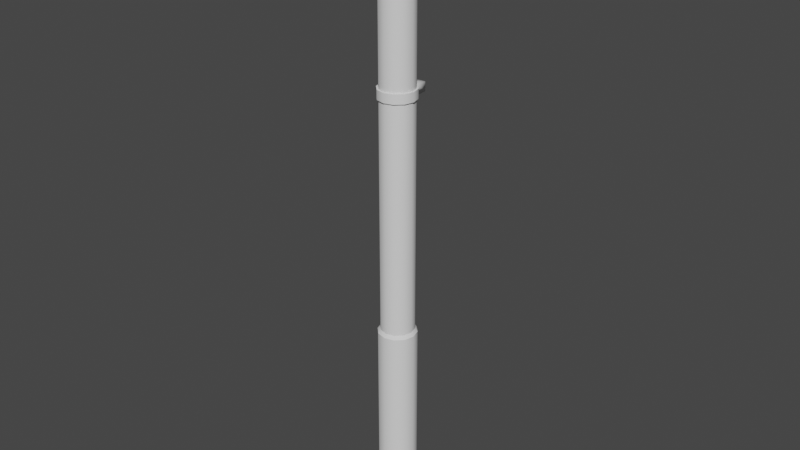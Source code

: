 # Source: drainpipeBottom.blend  (saved by Blender 2.83.19; exported with 4.5.12 LTS)
import bpy
from mathutils import Matrix  # noqa: F401  (used for matrix-valued properties, if any)

bpy.ops.wm.read_factory_settings(use_empty=True)
scene = bpy.context.scene
scene.name = 'Scene'

# ---- collections
col_collection = bpy.data.collections.new('Collection'); scene.collection.children.link(col_collection)
col_mesh = bpy.data.collections.new('Mesh'); scene.collection.children.link(col_mesh)
col_rig = bpy.data.collections.new('Rig'); scene.collection.children.link(col_rig)
col_extras = bpy.data.collections.new('Extras'); scene.collection.children.link(col_extras)

# ---- materials (node trees are filled in below, after node groups)
mat_powderedmetal = bpy.data.materials.new('powderedMetal')
mat_brushedmetal = bpy.data.materials.new('BrushedMetal')

# ---- material node trees

# ---- world
world_world = bpy.data.worlds.new('World'); scene.world = world_world
world_world.use_nodes = True; world_world.node_tree.nodes.clear()
_N = world_world.node_tree.nodes; _L = world_world.node_tree.links
n0 = _N.new('ShaderNodeOutputWorld'); n0.name = 'World Output'; n0.location = (300, 300)
n1 = _N.new('ShaderNodeBackground'); n1.name = 'Background'; n1.location = (10, 300)
n1.inputs[0].default_value = (0.05088, 0.05088, 0.05088, 1.0)
_L.new(n1.outputs[0], n0.inputs[0])
n0.is_active_output = True
world_world.color = (0.05088, 0.05088, 0.05088)
world_world.use_sun_shadow = False
world_world.sun_shadow_jitter_overblur = 0.0

# ---- meshes
me_cylinder = bpy.data.meshes.new('Cylinder')
me_cylinder.from_pydata([(0.1774, 2.116e-09, 3.0), (0.1537, -0.08872, 3.0), (0.08872, -0.1537, 3.0), (-5.64e-09, -0.1774, 3.0), (-0.08872, -0.1537, 3.0), (-0.1537, -0.08872, 3.0), (-0.1774, -2.891e-08, 3.0), (-0.1537, 0.08872, 3.0), (-0.08872, 0.1537, 3.0), (-8.461e-08, 0.1774, 3.0), (0.08872, 0.1537, 3.0), (0.1537, 0.08872, 3.0), (0.1774, 2.116e-09, -1.394), (0.1774, 2.116e-09, 1.044), (0.1774, 2.116e-09, 1.141), (0.1537, -0.08872, 1.141), (0.1537, -0.08872, 1.044), (0.1537, -0.08872, -1.394), (0.08872, -0.1537, 1.141), (0.08872, -0.1537, 1.044), (0.08872, -0.1537, -1.394), (-5.64e-09, -0.1774, 1.141), (-5.64e-09, -0.1774, 1.044), (-5.64e-09, -0.1774, -1.394), (-0.08872, -0.1537, 1.141), (-0.08872, -0.1537, 1.044), (-0.08872, -0.1537, -1.394), (-0.1537, -0.08872, 1.141), (-0.1537, -0.08872, 1.044), (-0.1537, -0.08872, -1.394), (-0.1774, -2.891e-08, 1.141), (-0.1774, -2.891e-08, 1.044), (-0.1774, -2.891e-08, -1.394), (-0.1537, 0.08872, 1.141), (-0.1537, 0.08872, 1.044), (-0.1537, 0.08872, -1.394), (-0.08872, 0.1537, 1.141), (-0.08872, 0.1537, 1.044), (-0.08872, 0.1537, -1.394), (-8.461e-08, 0.1774, 1.141), (-8.461e-08, 0.1774, 1.044), (-8.461e-08, 0.1774, -1.394), (0.08872, 0.1537, 1.141), (0.08872, 0.1537, 1.044), (0.08872, 0.1537, -1.394), (0.1537, 0.08872, 1.141), (0.1537, 0.08872, 1.044), (0.1537, 0.08872, -1.394), (0.1952, 2.328e-09, 1.044), (0.1952, 2.328e-09, 1.141), (0.169, -0.09759, 1.141), (0.169, -0.09759, 1.044), (0.09759, -0.169, 1.141), (0.09759, -0.169, 1.044), (-6.204e-09, -0.1952, 1.141), (-6.204e-09, -0.1952, 1.044), (-0.09759, -0.169, 1.141), (-0.09759, -0.169, 1.044), (-0.169, -0.09759, 1.141), (-0.169, -0.09759, 1.044), (-0.1952, -3.18e-08, 1.141), (-0.1952, -3.18e-08, 1.044), (-0.169, 0.09759, 1.141), (-0.169, 0.09759, 1.044), (-0.09759, 0.169, 1.141), (-0.09759, 0.169, 1.044), (-9.307e-08, 0.1952, 1.141), (-9.307e-08, 0.1952, 1.044), (0.09759, 0.169, 1.141), (0.09759, 0.169, 1.044), (0.169, 0.09759, 1.141), (0.169, 0.09759, 1.044), (-0.09759, 0.2813, 1.141), (-0.09759, 0.2813, 1.044), (-1.355e-07, 0.2813, 1.141), (-1.355e-07, 0.2813, 1.044), (0.09759, 0.2813, 1.141), (0.09759, 0.2813, 1.044), (0.2036, 2.428e-09, -1.431), (0.1764, -0.1018, -1.431), (0.1018, -0.1764, -1.431), (-6.473e-09, -0.2036, -1.431), (-0.1018, -0.1764, -1.431), (-0.1764, -0.1018, -1.431), (-0.2036, -3.318e-08, -1.431), (-0.1764, 0.1018, -1.431), (-0.1018, 0.1764, -1.431), (-9.711e-08, 0.2036, -1.431), (0.1018, 0.1764, -1.431), (0.1764, 0.1018, -1.431), (0.2036, 2.428e-09, -3.532), (0.1764, -0.1018, -3.532), (0.1018, -0.1764, -3.532), (-6.473e-09, -0.2036, -3.532), (-0.1018, -0.1764, -3.532), (-0.1764, -0.1018, -3.532), (-0.2036, -3.318e-08, -3.532), (-0.1764, 0.1018, -3.532), (-0.1018, 0.1764, -3.532), (-9.711e-08, 0.2036, -3.532), (0.1018, 0.1764, -3.532), (0.1764, 0.1018, -3.532)], [], [(14, 0, 1, 15), (15, 1, 2, 18), (18, 2, 3, 21), (21, 3, 4, 24), (24, 4, 5, 27), (27, 5, 6, 30), (30, 6, 7, 33), (33, 7, 8, 36), (36, 8, 9, 39), (39, 9, 10, 42), (1, 0, 11, 10, 9, 8, 7, 6, 5, 4, 3, 2), (42, 10, 11, 45), (45, 11, 0, 14), (47, 46, 13, 12), (28, 25, 57, 59), (44, 43, 46, 47), (36, 39, 66, 64), (41, 40, 43, 44), (34, 31, 61, 63), (38, 37, 40, 41), (42, 45, 70, 68), (35, 34, 37, 38), (40, 37, 65, 67), (32, 31, 34, 35), (46, 43, 69, 71), (29, 28, 31, 32), (15, 18, 52, 50), (26, 25, 28, 29), (21, 24, 56, 54), (23, 22, 25, 26), (19, 16, 51, 53), (20, 19, 22, 23), (27, 30, 60, 58), (17, 16, 19, 20), (25, 22, 55, 57), (12, 13, 16, 17), (33, 36, 64, 62), (66, 68, 76, 74), (68, 69, 77, 76), (71, 70, 49, 48), (69, 68, 70, 71), (63, 62, 64, 65), (61, 60, 62, 63), (59, 58, 60, 61), (57, 56, 58, 59), (55, 54, 56, 57), (53, 52, 54, 55), (51, 50, 52, 53), (48, 49, 50, 51), (30, 33, 62, 60), (22, 19, 53, 55), (24, 27, 58, 56), (16, 13, 48, 51), (18, 21, 54, 52), (13, 46, 71, 48), (14, 15, 50, 49), (43, 40, 67, 69), (45, 14, 49, 70), (37, 34, 63, 65), (39, 42, 68, 66), (31, 28, 59, 61), (75, 74, 76, 77), (73, 72, 74, 75), (67, 65, 73, 75), (65, 64, 72, 73), (64, 66, 74, 72), (69, 67, 75, 77), (26, 29, 83, 82), (29, 32, 84, 83), (32, 35, 85, 84), (35, 38, 86, 85), (38, 41, 87, 86), (12, 17, 79, 78), (41, 44, 88, 87), (17, 20, 80, 79), (44, 47, 89, 88), (20, 23, 81, 80), (47, 12, 78, 89), (23, 26, 82, 81), (86, 87, 99, 98), (79, 80, 92, 91), (89, 78, 90, 101), (82, 83, 95, 94), (85, 86, 98, 97), (78, 79, 91, 90), (88, 89, 101, 100), (81, 82, 94, 93), (84, 85, 97, 96), (87, 88, 100, 99), (80, 81, 93, 92), (83, 84, 96, 95)])
me_cylinder.polygons.foreach_set('use_smooth', [1, 1, 1, 1, 1, 1, 1, 1, 1, 1, 0, 1, 1, 1, 1, 1, 1, 1, 1, 1, 1, 1, 1, 1, 1, 1, 1, 1, 1, 1, 1, 1, 1, 1, 1, 1, 1, 1, 1, 1, 1, 1, 1, 1, 1, 1, 1, 1, 1, 1, 1, 1, 1, 1, 1, 1, 1, 1, 1, 1, 1, 1, 1, 1, 1, 1, 1, 1, 1, 1, 1, 1, 1, 1, 1, 1, 1, 1, 1, 1, 1, 1, 1, 1, 1, 1, 1, 1, 1, 1, 1])
me_cylinder.polygons.foreach_set('material_index', [0, 0, 0, 0, 0, 0, 0, 0, 0, 0, 0, 0, 0, 0, 1, 0, 1, 0, 1, 0, 1, 0, 1, 0, 1, 0, 1, 0, 1, 0, 1, 0, 1, 0, 1, 0, 1, 1, 1, 1, 1, 1, 1, 1, 1, 1, 1, 1, 1, 1, 1, 1, 1, 1, 1, 1, 1, 1, 1, 1, 1, 1, 1, 1, 1, 1, 1, 1, 1, 1, 1, 1, 1, 1, 1, 1, 1, 1, 1, 1, 1, 1, 1, 1, 1, 1, 1, 1, 1, 1, 1])
_k = set([(12, 17), (12, 47), (13, 16), (13, 46), (14, 15), (14, 45), (15, 18), (16, 19), (17, 20), (18, 21), (19, 22), (20, 23), (21, 24), (22, 25), (23, 26), (24, 27), (25, 28), (26, 29), (27, 30), (28, 31), (29, 32), (30, 33), (31, 34), (32, 35), (33, 36), (34, 37), (35, 38), (36, 39), (37, 40), (38, 41), (39, 42), (40, 43), (41, 44), (42, 45), (43, 46), (44, 47), (48, 51), (48, 71), (49, 50), (49, 70), (50, 52), (51, 53), (52, 54), (53, 55), (54, 56), (55, 57), (56, 58), (57, 59), (58, 60), (59, 61), (60, 62), (61, 63), (62, 64), (63, 65), (68, 70), (69, 71), (78, 79), (78, 89), (79, 80), (80, 81), (81, 82), (82, 83), (83, 84), (84, 85), (85, 86), (86, 87), (87, 88), (88, 89)])
me_cylinder.attributes.new('sharp_edge', 'BOOLEAN', 'EDGE').data.foreach_set('value', [ (min(e.vertices), max(e.vertices)) in _k for e in me_cylinder.edges])
_uv = me_cylinder.uv_layers.new(name='UVMap')
_uv.uv.foreach_set('vector', [-9.371, 7.787, 5.14, 7.787, 5.14, 8.504, -9.371, 8.504, -9.371, 8.504, 5.14, 8.504, 5.14, 9.221, -9.371, 9.221, -9.371, 9.221, 5.14, 9.221, 5.14, 9.938, -9.371, 9.938, -9.371, 9.938, 5.14, 9.938, 5.14, 10.65, -9.371, 10.65, -9.371, 10.65, 5.14, 10.65, 5.14, 11.37, -9.371, 11.37, -9.371, 11.37, 5.14, 11.37, 5.14, 12.09, -9.371, 12.09, -9.371, 12.09, 5.14, 12.09, 5.14, 12.81, -9.371, 12.81, -9.371, 12.81, 5.14, 12.81, 5.14, 13.52, -9.371, 13.52, -9.371, 13.52, 5.14, 13.52, 5.14, 14.24, -9.371, 14.24, -9.371, 5.636, 5.14, 5.636, 5.14, 6.353, -9.371, 6.353, 7.404, -12.26, 7.762, -12.88, 8.383, -13.24, 9.1, -13.24, 9.721, -12.88, 10.08, -12.26, 10.08, -11.54, 9.721, -10.92, 9.1, -10.56, 8.383, -10.56, 7.762, -10.92, 7.404, -11.54, -9.371, 6.353, 5.14, 6.353, 5.14, 7.07, -9.371, 7.07, -9.371, 7.07, 5.14, 7.07, 5.14, 7.787, -9.371, 7.787, 9.655, 4.193, -9.371, 4.193, -9.371, 3.476, 9.655, 3.476, 1.337, 0.7959, 1.338, 0.8791, 1.322, 0.8791, 1.321, 0.7959, 9.655, 4.91, -9.371, 4.91, -9.371, 4.193, 9.655, 4.193, 1.212, 0.5351, 1.15, 0.4633, 1.159, 0.4495, 1.229, 0.5277, 9.655, 5.627, -9.371, 5.627, -9.371, 4.91, 9.655, 4.91, 1.337, 0.6295, 1.336, 0.7126, 1.32, 0.7125, 1.322, 0.6284, 9.655, -2.259, -9.371, -2.259, -9.371, -2.976, 9.655, -2.976, 1.214, 1.388, 1.229, 1.292, 1.244, 1.294, 1.232, 1.396, 9.655, -1.542, -9.371, -1.542, -9.371, -2.259, 9.655, -2.259, 1.413, 0.441, 1.35, 0.5338, 1.332, 0.5265, 1.399, 0.4246, 9.655, -0.8249, -9.371, -0.8251, -9.371, -1.542, 9.655, -1.542, 1.343, 1.297, 1.353, 1.387, 1.335, 1.394, 1.327, 1.298, 9.655, -0.1081, -9.371, -0.1081, -9.371, -0.8251, 9.655, -0.8249, 1.229, 1.126, 1.228, 1.043, 1.244, 1.043, 1.245, 1.126, 9.655, 0.6088, -9.371, 0.6088, -9.371, -0.1081, 9.655, -0.1081, 1.228, 0.9595, 1.227, 0.8763, 1.242, 0.8762, 1.243, 0.9594, 9.655, 1.326, -9.371, 1.326, -9.371, 0.6088, 9.655, 0.6088, 1.339, 1.045, 1.34, 1.129, 1.325, 1.129, 1.324, 1.046, 9.655, 2.043, -9.371, 2.043, -9.371, 1.326, 9.655, 1.326, 1.226, 0.7931, 1.225, 0.7095, 1.24, 0.7094, 1.241, 0.793, 9.655, 2.759, -9.371, 2.759, -9.371, 2.043, 9.655, 2.043, 1.338, 0.8791, 1.339, 0.9622, 1.323, 0.9623, 1.322, 0.8791, 9.655, 3.476, -9.371, 3.476, -9.371, 2.759, 9.655, 2.759, 1.223, 0.6247, 1.212, 0.5351, 1.229, 0.5277, 1.239, 0.6237, 0.1829, 0.6326, 0.136, 0.4577, 0.3372, 0.4577, 0.3372, 0.6326, 1.698, 0.99, 1.698, 0.91, 1.786, 0.91, 1.786, 0.99, 1.615, 0.91, 1.615, 0.99, 1.531, 0.99, 1.531, 0.91, 1.698, 0.91, 1.698, 0.99, 1.615, 0.99, 1.615, 0.91, 0.9491, 0.91, 0.9491, 0.99, 0.8659, 0.99, 0.8659, 0.91, 1.032, 0.91, 1.032, 0.99, 0.9491, 0.99, 0.9491, 0.91, 1.115, 0.91, 1.115, 0.99, 1.032, 0.99, 1.032, 0.91, 1.199, 0.91, 1.199, 0.99, 1.115, 0.99, 1.115, 0.91, 1.282, 0.91, 1.282, 0.99, 1.199, 0.99, 1.199, 0.91, 1.365, 0.91, 1.365, 0.99, 1.282, 0.99, 1.282, 0.91, 1.448, 0.91, 1.448, 0.99, 1.365, 0.99, 1.365, 0.91, 1.531, 0.91, 1.531, 0.99, 1.448, 0.99, 1.448, 0.91, 1.225, 0.7095, 1.223, 0.6247, 1.239, 0.6237, 1.24, 0.7094, 1.339, 0.9622, 1.339, 1.045, 1.324, 1.046, 1.323, 0.9623, 1.227, 0.8763, 1.226, 0.7931, 1.241, 0.793, 1.242, 0.8762, 1.34, 1.129, 1.341, 1.212, 1.326, 1.212, 1.325, 1.129, 1.228, 1.043, 1.228, 0.9595, 1.243, 0.9594, 1.244, 1.043, 1.341, 1.212, 1.343, 1.297, 1.327, 1.298, 1.326, 1.212, 1.23, 1.209, 1.229, 1.126, 1.245, 1.126, 1.246, 1.209, 1.353, 1.387, 1.413, 1.475, 1.401, 1.489, 1.335, 1.394, 1.229, 1.292, 1.23, 1.209, 1.246, 1.209, 1.244, 1.294, 1.35, 0.5338, 1.337, 0.6295, 1.322, 0.6284, 1.332, 0.5265, 1.149, 1.465, 1.214, 1.388, 1.232, 1.396, 1.16, 1.482, 1.336, 0.7126, 1.337, 0.7959, 1.321, 0.7959, 1.32, 0.7125, 1.869, 0.91, 1.869, 0.99, 1.786, 0.99, 1.786, 0.91, 0.7776, 0.91, 0.7776, 0.99, 0.6944, 0.99, 0.6944, 0.91, 0.1829, 0.6326, 0.136, 0.8075, 0.3372, 0.8075, 0.3372, 0.6326, 0.8659, 0.91, 0.8659, 0.99, 0.7776, 0.99, 0.7776, 0.91, 0.136, 0.8075, 0.1829, 0.6326, 0.3372, 0.6326, 0.3372, 0.8075, 0.136, 0.4577, 0.1829, 0.6326, 0.3372, 0.6326, 0.3372, 0.4577, 0.8742, -0.09858, 0.8742, -0.007534, 0.8358, -0.007534, 0.8358, -0.09858, 0.8742, -0.007534, 0.8742, 0.08351, 0.8358, 0.08351, 0.8358, -0.007534, 0.8742, 0.08351, 0.8742, 0.1746, 0.8358, 0.1746, 0.8358, 0.08351, 0.8742, 0.1746, 0.8742, 0.2656, 0.8358, 0.2656, 0.8358, 0.1746, 0.8742, 0.2656, 0.8742, 0.3567, 0.8358, 0.3567, 0.8358, 0.2656, 0.8742, -0.4628, 0.8742, -0.3717, 0.8358, -0.3717, 0.8358, -0.4628, 0.8742, -0.7359, 0.8742, -0.6449, 0.8358, -0.6449, 0.8358, -0.7359, 0.8742, -0.3717, 0.8742, -0.2807, 0.8358, -0.2807, 0.8358, -0.3717, 0.8742, -0.6449, 0.8742, -0.5538, 0.8358, -0.5538, 0.8358, -0.6449, 0.8742, -0.2807, 0.8742, -0.1896, 0.8358, -0.1896, 0.8358, -0.2807, 0.8742, -0.5538, 0.8742, -0.4628, 0.8358, -0.4628, 0.8358, -0.5538, 0.8742, -0.1896, 0.8742, -0.09858, 0.8358, -0.09858, 0.8358, -0.1896, 0.8358, 0.2656, 0.8358, 0.3567, -0.9369, 0.3567, -0.9369, 0.2656, 0.8358, -0.3717, 0.8358, -0.2807, -0.9369, -0.2807, -0.9369, -0.3717, 0.8358, -0.5538, 0.8358, -0.4628, -0.9369, -0.4628, -0.9369, -0.5538, 0.8358, -0.09858, 0.8358, -0.007534, -0.9369, -0.007534, -0.9369, -0.09858, 0.8358, 0.1746, 0.8358, 0.2656, -0.9369, 0.2656, -0.9369, 0.1746, 0.8358, -0.4628, 0.8358, -0.3717, -0.9369, -0.3717, -0.9369, -0.4628, 0.8358, -0.6449, 0.8358, -0.5538, -0.9369, -0.5538, -0.9369, -0.6449, 0.8358, -0.1896, 0.8358, -0.09858, -0.9369, -0.09858, -0.9369, -0.1896, 0.8358, 0.08351, 0.8358, 0.1746, -0.9369, 0.1746, -0.9369, 0.08351, 0.8358, -0.7359, 0.8358, -0.6449, -0.9369, -0.6449, -0.9369, -0.7359, 0.8358, -0.2807, 0.8358, -0.1896, -0.9369, -0.1896, -0.9369, -0.2807, 0.8358, -0.007534, 0.8358, 0.08351, -0.9369, 0.08351, -0.9369, -0.007534])
me_cylinder.materials.append(mat_powderedmetal)
me_cylinder.materials.append(mat_brushedmetal)
me_cylinder.use_remesh_fix_poles = True
me_cylinder.use_remesh_preserve_attributes = False
me_cylinder.use_mirror_vertex_groups = False
me_cylinder.update()
me_cylinder.normals_split_custom_set([tuple(v) for v in zip(*[iter([1.0, 1.866e-07, -2.47e-09, 1.0, 1.866e-07, -2.47e-09, 0.866, -0.5, -6.475e-10, 0.866, -0.5, -6.475e-10, 0.866, -0.5, -6.475e-10, 0.866, -0.5, -6.475e-10, 0.5, -0.866, -6.475e-10, 0.5, -0.866, -6.475e-10, 0.5, -0.866, -6.475e-10, 0.5, -0.866, -6.475e-10, -2.946e-08, -1.0, -2.175e-09, -2.946e-08, -1.0, -2.175e-09, -2.946e-08, -1.0, -2.175e-09, -2.946e-08, -1.0, -2.175e-09, -0.5, -0.866, -2.175e-09, -0.5, -0.866, -2.175e-09, -0.5, -0.866, -2.175e-09, -0.5, -0.866, -2.175e-09, -0.866, -0.5, -3.529e-10, -0.866, -0.5, -3.529e-10, -0.866, -0.5, -3.529e-10, -0.866, -0.5, -3.529e-10, -1.0, -8.839e-08, -2.243e-09, -1.0, -8.839e-08, -2.243e-09, -1.0, -8.839e-08, -2.243e-09, -1.0, -8.839e-08, -2.243e-09, -0.866, 0.5, -8.831e-09, -0.866, 0.5, -8.831e-09, -0.866, 0.5, -8.831e-09, -0.866, 0.5, -8.831e-09, -0.5, 0.866, -6.941e-09, -0.5, 0.866, -6.941e-09, -0.5, 0.866, -6.941e-09, -0.5, 0.866, -6.941e-09, -5.107e-07, 1.0, -2.823e-09, -5.107e-07, 1.0, -2.823e-09, -5.107e-07, 1.0, -2.823e-09, -5.107e-07, 1.0, -2.823e-09, 0.5, 0.866, -7.285e-09, 0.5, 0.866, -7.285e-09, 7.888e-07, 0.0, 1.0, 7.888e-07, 0.0, 1.0, 7.888e-07, 0.0, 1.0, 7.888e-07, 0.0, 1.0, 7.888e-07, 0.0, 1.0, 7.888e-07, 0.0, 1.0, 7.888e-07, 0.0, 1.0, 7.888e-07, 0.0, 1.0, 7.888e-07, 0.0, 1.0, 7.888e-07, 0.0, 1.0, 7.888e-07, 0.0, 1.0, 7.888e-07, 0.0, 1.0, 0.5, 0.866, -7.285e-09, 0.5, 0.866, -7.285e-09, 0.866, 0.5, -6.932e-09, 0.866, 0.5, -6.932e-09, 0.866, 0.5, -6.932e-09, 0.866, 0.5, -6.932e-09, 1.0, 1.866e-07, -2.47e-09, 1.0, 1.866e-07, -2.47e-09, 0.866, 0.5, 0.0, 0.866, 0.5, 0.0, 1.0, 1.964e-07, 0.0, 1.0, 1.964e-07, 0.0, 2.254e-06, 0.0, -1.0, 2.254e-06, 0.0, -1.0, 2.254e-06, 0.0, -1.0, 2.254e-06, 0.0, -1.0, 0.5, 0.866, 0.0, 0.5, 0.866, 0.0, 0.866, 0.5, 0.0, 0.866, 0.5, 0.0, 0.0, 0.0, 1.0, -5.634e-07, 0.0, 1.0, -4.593e-07, 1.403e-06, 1.0, -0.4845, 0.2007, 0.8515, -5.303e-07, 1.0, 0.0, -5.303e-07, 1.0, 0.0, 0.5, 0.866, 0.0, 0.5, 0.866, 0.0, 0.0, 0.0, -1.0, 0.0, 0.0, -1.0, 0.0, 0.0, -1.0, 0.0, 0.0, -1.0, -0.5, 0.866, 0.0, -0.5, 0.866, 0.0, -5.303e-07, 1.0, 0.0, -5.303e-07, 1.0, 0.0, -5.634e-07, 0.0, 1.0, -2.254e-06, 0.0, 1.0, -2.254e-06, 0.0, 1.0, 0.4845, 0.2007, 0.8515, -0.866, 0.5, 0.0, -0.866, 0.5, 0.0, -0.5, 0.866, 0.0, -0.5, 0.866, 0.0, 0.0, 0.0, -1.0, 0.0, 0.0, -1.0, -0.4845, 0.2007, -0.8515, 0.0, -7.014e-07, -1.0, -1.0, -8.839e-08, 0.0, -1.0, -8.839e-08, 0.0, -0.866, 0.5, 0.0, -0.866, 0.5, 0.0, 2.481e-13, 0.0, -1.0, 2.254e-06, 0.0, -1.0, 0.4845, 0.2007, -0.8515, 3.648e-12, 0.0, -1.0, -0.866, -0.5, 0.0, -0.866, -0.5, 0.0, -1.0, -8.839e-08, 0.0, -1.0, -8.839e-08, 0.0, -9.926e-13, 0.0, 1.0, -1.69e-06, 0.0, 1.0, -1.69e-06, 0.0, 1.0, 1.216e-12, 0.0, 1.0, -0.5, -0.866, 0.0, -0.5, -0.866, 0.0, -0.866, -0.5, 0.0, -0.866, -0.5, 0.0, 5.634e-07, 0.0, 1.0, 0.0, 0.0, 1.0, 0.0, 0.0, 1.0, 5.634e-07, 0.0, 1.0, 0.0, -1.0, 0.0, 0.0, -1.0, 0.0, -0.5, -0.866, 0.0, -0.5, -0.866, 0.0, -5.634e-07, 0.0, -1.0, 0.0, 0.0, -1.0, 0.0, 0.0, -1.0, -5.634e-07, 0.0, -1.0, 0.5, -0.866, 0.0, 0.5, -0.866, 0.0, 0.0, -1.0, 0.0, 0.0, -1.0, 0.0, 0.0, 0.0, 1.0, -2.254e-06, 0.0, 1.0, -2.254e-06, 0.0, 1.0, 0.0, 0.0, 1.0, 0.866, -0.5, 0.0, 0.866, -0.5, 0.0, 0.5, -0.866, 0.0, 0.5, -0.866, 0.0, 2.254e-06, 0.0, -1.0, -5.634e-07, 0.0, -1.0, -5.634e-07, 0.0, -1.0, 2.254e-06, 0.0, -1.0, 1.0, 1.964e-07, 0.0, 1.0, 1.964e-07, 0.0, 0.866, -0.5, 0.0, 0.866, -0.5, 0.0, -2.254e-06, 0.0, 1.0, 0.0, 0.0, 1.0, -0.4845, 0.2007, 0.8515, -2.254e-06, 0.0, 1.0, -4.593e-07, 1.403e-06, 1.0, 0.4845, 0.2007, 0.8515, 0.6325, 0.6325, 0.4472, -2.722e-07, 0.7071, 0.7071, 0.4845, 0.2007, 0.8515, 0.4845, 0.2007, -0.8515, 0.6325, 0.6325, -0.4472, 0.6325, 0.6325, 0.4472, 0.866, 0.5, 0.0, 0.866, 0.5, 0.0, 1.0, -2.946e-08, 0.0, 1.0, -2.946e-08, 0.0, 0.4845, 0.2007, -0.8515, 0.4845, 0.2007, 0.8515, 0.866, 0.5, 0.0, 0.866, 0.5, 0.0, -0.866, 0.5, 0.0, -0.866, 0.5, 0.0, -0.4845, 0.2007, 0.8515, -0.4845, 0.2007, -0.8515, -1.0, -1.08e-07, 0.0, -1.0, -1.08e-07, 0.0, -0.866, 0.5, 0.0, -0.866, 0.5, 0.0, -0.866, -0.5, 0.0, -0.866, -0.5, 0.0, -1.0, -1.08e-07, 0.0, -1.0, -1.08e-07, 0.0, -0.5, -0.866, 0.0, -0.5, -0.866, 0.0, -0.866, -0.5, 0.0, -0.866, -0.5, 0.0, -1.08e-07, -1.0, 0.0, -1.08e-07, -1.0, 0.0, -0.5, -0.866, 0.0, -0.5, -0.866, 0.0, 0.5, -0.866, 0.0, 0.5, -0.866, 0.0, -1.08e-07, -1.0, 0.0, -1.08e-07, -1.0, 0.0, 0.866, -0.5, 0.0, 0.866, -0.5, 0.0, 0.5, -0.866, 0.0, 0.5, -0.866, 0.0, 1.0, -2.946e-08, 0.0, 1.0, -2.946e-08, 0.0, 0.866, -0.5, 0.0, 0.866, -0.5, 0.0, -2.254e-06, 0.0, 1.0, -2.254e-06, 0.0, 1.0, -2.254e-06, 0.0, 1.0, -2.254e-06, 0.0, 1.0, -5.634e-07, 0.0, -1.0, -5.634e-07, 0.0, -1.0, -5.634e-07, 0.0, -1.0, -5.634e-07, 0.0, -1.0, 0.0, 0.0, 1.0, 0.0, 0.0, 1.0, 0.0, 0.0, 1.0, 0.0, 0.0, 1.0, 0.0, 0.0, -1.0, -2.254e-06, 0.0, -1.0, -2.254e-06, 0.0, -1.0, 0.0, 0.0, -1.0, -1.69e-06, 0.0, 1.0, 5.634e-07, 0.0, 1.0, 5.634e-07, 0.0, 1.0, -1.69e-06, 0.0, 1.0, -2.254e-06, 0.0, -1.0, 2.481e-13, 0.0, -1.0, 3.648e-12, 0.0, -1.0, -2.254e-06, 0.0, -1.0, 2.481e-12, 0.0, 1.0, -9.926e-13, 0.0, 1.0, 1.216e-12, 0.0, 1.0, 3.821e-12, 0.0, 1.0, 2.254e-06, 0.0, -1.0, 0.0, 0.0, -1.0, 0.0, -7.014e-07, -1.0, 0.4845, 0.2007, -0.8515, -2.254e-06, 0.0, 1.0, 2.481e-12, 0.0, 1.0, 3.821e-12, 0.0, 1.0, -2.254e-06, 0.0, 1.0, 0.0, 0.0, -1.0, 0.0, 0.0, -1.0, 0.0, 0.0, -1.0, -0.4845, 0.2007, -0.8515, -5.634e-07, 0.0, 1.0, -5.634e-07, 0.0, 1.0, 0.4845, 0.2007, 0.8515, -4.593e-07, 1.403e-06, 1.0, 0.0, 0.0, -1.0, 2.254e-06, 0.0, -1.0, 2.254e-06, 0.0, -1.0, 0.0, 0.0, -1.0, 0.0, 0.7071, -0.7071, -2.722e-07, 0.7071, 0.7071, 0.6325, 0.6325, 0.4472, 0.6325, 0.6325, -0.4472, -0.6325, 0.6325, -0.4472, -0.6325, 0.6325, 0.4472, -2.722e-07, 0.7071, 0.7071, 0.0, 0.7071, -0.7071, 0.0, -7.014e-07, -1.0, -0.4845, 0.2007, -0.8515, -0.6325, 0.6325, -0.4472, 0.0, 0.7071, -0.7071, -0.4845, 0.2007, -0.8515, -0.4845, 0.2007, 0.8515, -0.6325, 0.6325, 0.4472, -0.6325, 0.6325, -0.4472, -0.4845, 0.2007, 0.8515, -4.593e-07, 1.403e-06, 1.0, -2.722e-07, 0.7071, 0.7071, -0.6325, 0.6325, 0.4472, 0.4845, 0.2007, -0.8515, 0.0, -7.014e-07, -1.0, 0.0, 0.7071, -0.7071, 0.6325, 0.6325, -0.4472, -0.4089, -0.7082, 0.5756, -0.7082, -0.4089, 0.5756, -0.7082, -0.4089, 0.5756, -0.4089, -0.7082, 0.5756, -0.7082, -0.4089, 0.5756, -0.8177, 2.217e-07, 0.5756, -0.8177, 2.254e-07, 0.5756, -0.7082, -0.4089, 0.5756, -0.8177, 2.217e-07, 0.5756, -0.7082, 0.4089, 0.5756, -0.7082, 0.4089, 0.5756, -0.8177, 2.254e-07, 0.5756, -0.7082, 0.4089, 0.5756, -0.4089, 0.7082, 0.5756, -0.4089, 0.7082, 0.5756, -0.7082, 0.4089, 0.5756, -0.4089, 0.7082, 0.5756, -4.522e-07, 0.8177, 0.5756, -4.401e-07, 0.8177, 0.5756, -0.4089, 0.7082, 0.5756, 0.8177, -6.207e-08, 0.5756, 0.7082, -0.4089, 0.5756, 0.7082, -0.4089, 0.5756, 0.8177, -8.586e-08, 0.5756, -4.522e-07, 0.8177, 0.5756, 0.4089, 0.7082, 0.5756, 0.4089, 0.7082, 0.5756, -4.401e-07, 0.8177, 0.5756, 0.7082, -0.4089, 0.5756, 0.4089, -0.7082, 0.5756, 0.4089, -0.7082, 0.5756, 0.7082, -0.4089, 0.5756, 0.4089, 0.7082, 0.5756, 0.7082, 0.4089, 0.5756, 0.7082, 0.4089, 0.5756, 0.4089, 0.7082, 0.5756, 0.4089, -0.7082, 0.5756, -8.247e-07, -0.8177, 0.5756, -8.157e-07, -0.8177, 0.5756, 0.4089, -0.7082, 0.5756, 0.7082, 0.4089, 0.5756, 0.8177, -6.207e-08, 0.5756, 0.8177, -8.586e-08, 0.5756, 0.7082, 0.4089, 0.5756, -8.247e-07, -0.8177, 0.5756, -0.4089, -0.7082, 0.5756, -0.4089, -0.7082, 0.5756, -8.157e-07, -0.8177, 0.5756, -0.5, 0.866, 0.0, -5.402e-07, 1.0, 0.0, -5.402e-07, 1.0, 0.0, -0.5, 0.866, 0.0, 0.866, -0.5, 0.0, 0.5, -0.866, 0.0, 0.5, -0.866, 0.0, 0.866, -0.5, 0.0, 0.866, 0.5, 0.0, 1.0, 1.277e-07, 0.0, 1.0, 1.277e-07, 0.0, 0.866, 0.5, 0.0, -0.5, -0.866, 0.0, -0.866, -0.5, 0.0, -0.866, -0.5, 0.0, -0.5, -0.866, 0.0, -0.866, 0.5, 0.0, -0.5, 0.866, 0.0, -0.5, 0.866, 0.0, -0.866, 0.5, 0.0, 1.0, 1.277e-07, 0.0, 0.866, -0.5, 0.0, 0.866, -0.5, 0.0, 1.0, 1.277e-07, 0.0, 0.5, 0.866, 0.0, 0.866, 0.5, 0.0, 0.866, 0.5, 0.0, 0.5, 0.866, 0.0, -7.857e-08, -1.0, 0.0, -0.5, -0.866, 0.0, -0.5, -0.866, 0.0, -7.857e-08, -1.0, 0.0, -1.0, -1.768e-07, 0.0, -0.866, 0.5, 0.0, -0.866, 0.5, 0.0, -1.0, -1.768e-07, 0.0, -5.402e-07, 1.0, 0.0, 0.5, 0.866, 0.0, 0.5, 0.866, 0.0, -5.402e-07, 1.0, 0.0, 0.5, -0.866, 0.0, -7.857e-08, -1.0, 0.0, -7.857e-08, -1.0, 0.0, 0.5, -0.866, 0.0, -0.866, -0.5, 0.0, -1.0, -1.768e-07, 0.0, -1.0, -1.768e-07, 0.0, -0.866, -0.5, 0.0])] * 3)])
me_cube = bpy.data.meshes.new('Cube')
me_cube.from_pydata([], [], [])
_uv = me_cube.uv_layers.new(name='UVMap')
_uv.uv.foreach_set('vector', [])
me_cube.use_remesh_fix_poles = True
me_cube.use_remesh_preserve_attributes = False
me_cube.use_mirror_vertex_groups = False
me_cube.update()

# ---- objects
ob_cylinder = bpy.data.objects.new('Cylinder', me_cylinder)
ob_cube = bpy.data.objects.new('Cube', me_cube)

# ---- transforms, parenting, visibility, modifiers, constraints
ob_cylinder.location = (0.0, 0.0, 0.0)
ob_cylinder.lineart.crease_threshold = 0.0
ob_cube.location = (0.0, 0.0, 0.0)
ob_cube.lineart.crease_threshold = 0.0

# ---- collection membership
col_collection.objects.link(ob_cylinder)
col_collection.objects.link(ob_cube)

# ---- scene / render settings (as saved in the file)
scene.frame_start = 1; scene.frame_end = 250; scene.frame_set(0)
scene.render.engine = 'BLENDER_EEVEE_NEXT'
scene.cycles.use_denoising = False
scene.cycles.samples = 128
scene.cycles.sampling_pattern = 'TABULATED_SOBOL'
scene.cycles.use_adaptive_sampling = False
scene.cycles.use_light_tree = False
scene.view_settings.view_transform = 'Filmic'
bpy.context.view_layer.update()

# ---- added for rendering (the .blend has no active camera and no usable light): camera, sun
cam_auto = bpy.data.cameras.new('AutoCamera')
cam_auto.lens = 50.0
cam_auto.sensor_width = 36.0
cam_auto.clip_end = 1000.0
ob_auto_camera = bpy.data.objects.new('AutoCamera', cam_auto)
scene.collection.objects.link(ob_auto_camera)
ob_auto_camera.location = (6.07191, -7.24749, 4.59152)
ob_auto_camera.rotation_euler = (1.09748, -7.21219e-08, 0.694738)
scene.camera = ob_auto_camera
light_auto_sun = bpy.data.lights.new('AutoSun', 'SUN')
light_auto_sun.energy = 3.0
light_auto_sun.angle = 0.0523599
ob_auto_sun = bpy.data.objects.new('AutoSun', light_auto_sun)
scene.collection.objects.link(ob_auto_sun)
ob_auto_sun.rotation_euler = (0.872665, 0.174533, 0.523599)
bpy.context.view_layer.update()
